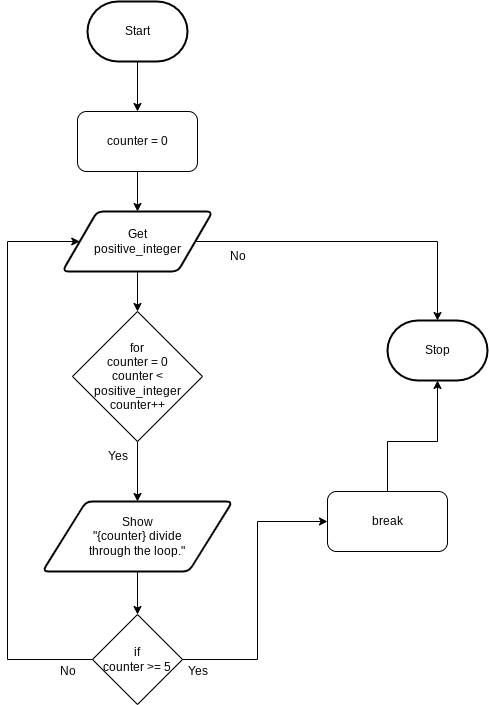

The diagram above was exported from draw.io. Its source (the exported page's mxGraphModel, read from the mxfile embedded in the PNG):
<mxGraphModel dx="282" dy="442" grid="1" gridSize="10" guides="1" tooltips="1" connect="1" arrows="1" fold="1" page="1" pageScale="1" pageWidth="850" pageHeight="1100" math="0" shadow="0">
  <root>
    <mxCell id="0" />
    <mxCell id="1" parent="0" />
    <mxCell id="5" style="edgeStyle=none;html=1;exitX=0.5;exitY=1;exitDx=0;exitDy=0;exitPerimeter=0;" parent="1" source="2" target="4" edge="1">
      <mxGeometry relative="1" as="geometry" />
    </mxCell>
    <mxCell id="2" value="Start" style="strokeWidth=2;html=1;shape=mxgraph.flowchart.terminator;whiteSpace=wrap;" parent="1" vertex="1">
      <mxGeometry x="240" y="40" width="100" height="60" as="geometry" />
    </mxCell>
    <mxCell id="3" value="Stop" style="strokeWidth=2;html=1;shape=mxgraph.flowchart.terminator;whiteSpace=wrap;" parent="1" vertex="1">
      <mxGeometry x="540" y="359" width="100" height="60" as="geometry" />
    </mxCell>
    <mxCell id="7" style="edgeStyle=none;html=1;exitX=0.5;exitY=1;exitDx=0;exitDy=0;entryX=0.5;entryY=0;entryDx=0;entryDy=0;" parent="1" source="4" target="6" edge="1">
      <mxGeometry relative="1" as="geometry" />
    </mxCell>
    <mxCell id="4" value="counter = 0" style="rounded=1;whiteSpace=wrap;html=1;" parent="1" vertex="1">
      <mxGeometry x="230" y="150" width="120" height="60" as="geometry" />
    </mxCell>
    <mxCell id="10" style="edgeStyle=none;html=1;exitX=0.5;exitY=1;exitDx=0;exitDy=0;entryX=0.5;entryY=0;entryDx=0;entryDy=0;" parent="1" source="6" target="8" edge="1">
      <mxGeometry relative="1" as="geometry" />
    </mxCell>
    <mxCell id="21" style="edgeStyle=none;rounded=0;html=1;exitX=1;exitY=0.5;exitDx=0;exitDy=0;entryX=0.5;entryY=0;entryDx=0;entryDy=0;entryPerimeter=0;" parent="1" source="6" target="3" edge="1">
      <mxGeometry relative="1" as="geometry">
        <mxPoint x="580" y="280" as="targetPoint" />
        <Array as="points">
          <mxPoint x="590" y="280" />
        </Array>
      </mxGeometry>
    </mxCell>
    <mxCell id="6" value="Get&lt;br&gt;positive_integer" style="shape=parallelogram;html=1;strokeWidth=2;perimeter=parallelogramPerimeter;whiteSpace=wrap;rounded=1;arcSize=12;size=0.23;" parent="1" vertex="1">
      <mxGeometry x="215" y="250" width="150" height="60" as="geometry" />
    </mxCell>
    <mxCell id="12" style="edgeStyle=none;html=1;exitX=0.5;exitY=1;exitDx=0;exitDy=0;entryX=0.5;entryY=0;entryDx=0;entryDy=0;" parent="1" source="8" target="11" edge="1">
      <mxGeometry relative="1" as="geometry" />
    </mxCell>
    <mxCell id="8" value="for&lt;br&gt;counter = 0&lt;br&gt;counter &amp;lt; positive_integer&lt;br&gt;counter++" style="rhombus;whiteSpace=wrap;html=1;" parent="1" vertex="1">
      <mxGeometry x="225" y="350" width="130" height="130" as="geometry" />
    </mxCell>
    <mxCell id="14" style="edgeStyle=none;html=1;exitX=0.5;exitY=1;exitDx=0;exitDy=0;entryX=0.5;entryY=0;entryDx=0;entryDy=0;" parent="1" source="11" target="20" edge="1">
      <mxGeometry relative="1" as="geometry">
        <mxPoint x="290.625" y="660" as="targetPoint" />
      </mxGeometry>
    </mxCell>
    <mxCell id="11" value="Show&lt;br&gt;&quot;{counter} divide&lt;br&gt;through the loop.&quot;" style="shape=parallelogram;html=1;strokeWidth=2;perimeter=parallelogramPerimeter;whiteSpace=wrap;rounded=1;arcSize=12;size=0.23;" parent="1" vertex="1">
      <mxGeometry x="195" y="540" width="190" height="70" as="geometry" />
    </mxCell>
    <mxCell id="16" style="edgeStyle=none;html=1;exitX=0;exitY=0.5;exitDx=0;exitDy=0;entryX=0;entryY=0.5;entryDx=0;entryDy=0;rounded=0;" parent="1" source="20" edge="1">
      <mxGeometry relative="1" as="geometry">
        <mxPoint x="245" y="688" as="sourcePoint" />
        <mxPoint x="232.25" y="280" as="targetPoint" />
        <Array as="points">
          <mxPoint x="160" y="698" />
          <mxPoint x="160" y="280" />
        </Array>
      </mxGeometry>
    </mxCell>
    <mxCell id="17" value="Yes" style="text;html=1;align=center;verticalAlign=middle;resizable=0;points=[];autosize=1;strokeColor=none;fillColor=none;" parent="1" vertex="1">
      <mxGeometry x="250" y="480" width="40" height="30" as="geometry" />
    </mxCell>
    <mxCell id="19" value="No" style="text;html=1;align=center;verticalAlign=middle;resizable=0;points=[];autosize=1;strokeColor=none;fillColor=none;" parent="1" vertex="1">
      <mxGeometry x="370" y="280" width="40" height="30" as="geometry" />
    </mxCell>
    <mxCell id="23" style="edgeStyle=none;rounded=0;html=1;exitX=1;exitY=0.5;exitDx=0;exitDy=0;entryX=0;entryY=0.5;entryDx=0;entryDy=0;" parent="1" source="20" target="22" edge="1">
      <mxGeometry relative="1" as="geometry">
        <Array as="points">
          <mxPoint x="410" y="698" />
          <mxPoint x="410" y="560" />
        </Array>
      </mxGeometry>
    </mxCell>
    <mxCell id="20" value="if&lt;br&gt;counter &amp;gt;= 5" style="rhombus;whiteSpace=wrap;html=1;" parent="1" vertex="1">
      <mxGeometry x="245" y="653" width="90" height="90" as="geometry" />
    </mxCell>
    <mxCell id="24" style="edgeStyle=none;rounded=0;html=1;exitX=0.5;exitY=0;exitDx=0;exitDy=0;entryX=0.5;entryY=1;entryDx=0;entryDy=0;entryPerimeter=0;" parent="1" source="22" target="3" edge="1">
      <mxGeometry relative="1" as="geometry">
        <Array as="points">
          <mxPoint x="540" y="480" />
          <mxPoint x="590" y="480" />
        </Array>
      </mxGeometry>
    </mxCell>
    <mxCell id="22" value="break" style="rounded=1;whiteSpace=wrap;html=1;" parent="1" vertex="1">
      <mxGeometry x="480" y="530" width="120" height="60" as="geometry" />
    </mxCell>
    <mxCell id="25" value="No" style="text;html=1;align=center;verticalAlign=middle;resizable=0;points=[];autosize=1;strokeColor=none;fillColor=none;" parent="1" vertex="1">
      <mxGeometry x="200" y="695" width="40" height="30" as="geometry" />
    </mxCell>
    <mxCell id="26" value="Yes" style="text;html=1;align=center;verticalAlign=middle;resizable=0;points=[];autosize=1;strokeColor=none;fillColor=none;" parent="1" vertex="1">
      <mxGeometry x="330" y="695" width="40" height="30" as="geometry" />
    </mxCell>
  </root>
</mxGraphModel>